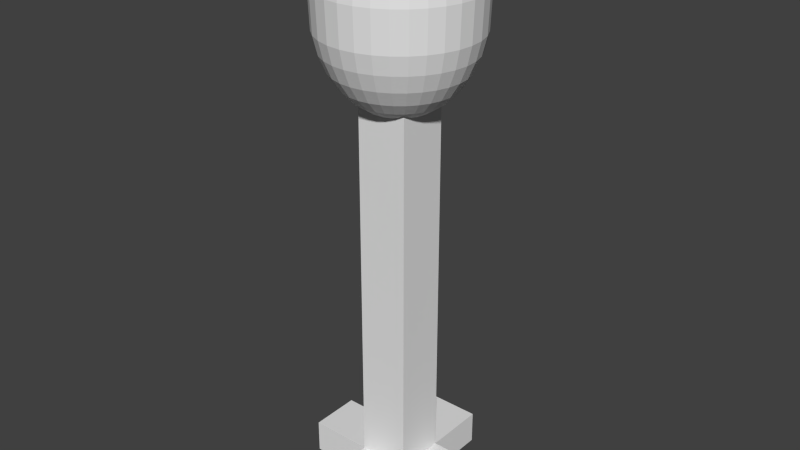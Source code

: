 # Source: Lamp1.2.blend  (saved by Blender 2.75.0; exported with 4.5.12 LTS)
import bpy
from mathutils import Matrix  # noqa: F401  (used for matrix-valued properties, if any)

bpy.ops.wm.read_factory_settings(use_empty=True)
scene = bpy.context.scene
scene.name = 'Scene'

# ---- collections
col_collection_1 = bpy.data.collections.new('Collection 1'); scene.collection.children.link(col_collection_1)

# ---- world
world_world = bpy.data.worlds.new('World'); scene.world = world_world
world_world.color = (0.05088, 0.05088, 0.05088)
world_world.use_sun_shadow = False
world_world.sun_shadow_jitter_overblur = 0.0
world_world.cycles.sampling_method = 'MANUAL'
world_world.cycles.sample_map_resolution = 256

# ---- meshes
me_sphere = bpy.data.meshes.new('Sphere')
me_sphere.from_pydata([(-0.1561, 2.078e-08, 5.946), (-0.3061, 2.078e-08, 5.909), (-0.4445, 2.078e-08, 5.849), (-0.5657, 2.078e-08, 5.768), (-0.6652, 2.078e-08, 5.669), (-0.7391, 2.078e-08, 5.556), (-0.7846, 2.078e-08, 5.434), (-0.8, 2.078e-08, 5.307), (-0.7846, 2.078e-08, 4.912), (-0.7391, 2.078e-08, 4.724), (-0.6652, 2.078e-08, 4.551), (-0.5657, 2.078e-08, 4.4), (-0.4445, 2.078e-08, 4.276), (-0.3061, 2.078e-08, 4.183), (-0.1561, 2.078e-08, 4.126), (-0.1531, 0.03045, 5.946), (-0.3003, 0.05973, 5.909), (-0.4359, 0.08671, 5.849), (-0.5548, 0.1104, 5.768), (-0.6524, 0.1298, 5.669), (-0.7249, 0.1442, 5.556), (-0.7696, 0.1531, 5.434), (-0.7846, 0.1561, 5.307), (-0.7696, 0.1531, 4.912), (-0.7249, 0.1442, 4.724), (-0.6524, 0.1298, 4.551), (-0.5548, 0.1104, 4.4), (-0.4359, 0.08671, 4.276), (-0.3003, 0.05973, 4.183), (-0.1531, 0.03045, 4.126), (-0.1442, 0.05973, 5.946), (-0.2828, 0.1172, 5.909), (-0.4106, 0.1701, 5.849), (-0.5226, 0.2165, 5.768), (-0.6145, 0.2546, 5.669), (-0.6828, 0.2828, 5.556), (-0.7249, 0.3003, 5.434), (-0.7391, 0.3061, 5.307), (-0.7249, 0.3003, 4.912), (-0.6828, 0.2828, 4.724), (-0.6145, 0.2546, 4.551), (-0.5226, 0.2165, 4.4), (-0.4106, 0.1701, 4.276), (-0.2828, 0.1172, 4.183), (-0.1442, 0.05973, 4.126), (-0.1298, 0.08671, 5.946), (-0.2546, 0.1701, 5.909), (-0.3696, 0.2469, 5.849), (-0.4704, 0.3143, 5.768), (-0.5531, 0.3696, 5.669), (-0.6145, 0.4106, 5.556), (-0.6524, 0.4359, 5.434), (-0.6652, 0.4445, 5.307), (-0.6524, 0.4359, 4.912), (-0.6145, 0.4106, 4.724), (-0.5531, 0.3696, 4.551), (-0.4704, 0.3143, 4.4), (-0.3696, 0.2469, 4.276), (-0.2546, 0.1701, 4.183), (-0.1298, 0.08671, 4.126), (-0.1104, 0.1104, 5.946), (-0.2165, 0.2165, 5.909), (-0.3143, 0.3143, 5.849), (-0.4, 0.4, 5.768), (-0.4704, 0.4704, 5.669), (-0.5226, 0.5226, 5.556), (-0.5548, 0.5548, 5.434), (-0.5657, 0.5657, 5.307), (-0.5548, 0.5548, 4.912), (-0.5226, 0.5226, 4.724), (-0.4704, 0.4704, 4.551), (-0.4, 0.4, 4.4), (-0.3143, 0.3143, 4.276), (-0.2165, 0.2165, 4.183), (-0.1104, 0.1104, 4.126), (-0.08671, 0.1298, 5.946), (-0.1701, 0.2546, 5.909), (-0.2469, 0.3696, 5.849), (-0.3143, 0.4704, 5.768), (-0.3696, 0.5531, 5.669), (-0.4106, 0.6145, 5.556), (-0.4359, 0.6524, 5.434), (-0.4445, 0.6652, 5.307), (-0.4359, 0.6524, 4.912), (-0.4106, 0.6145, 4.724), (-0.3696, 0.5531, 4.551), (-0.3143, 0.4704, 4.4), (-0.2469, 0.3696, 4.276), (-0.1701, 0.2546, 4.183), (-0.08671, 0.1298, 4.126), (-0.05973, 0.1442, 5.946), (-0.1172, 0.2828, 5.909), (-0.1701, 0.4106, 5.849), (-0.2165, 0.5226, 5.768), (-0.2546, 0.6145, 5.669), (-0.2828, 0.6828, 5.556), (-0.3003, 0.7249, 5.434), (-0.3061, 0.7391, 5.307), (-0.3003, 0.7249, 4.912), (-0.2828, 0.6828, 4.724), (-0.2546, 0.6145, 4.551), (-0.2165, 0.5226, 4.4), (-0.1701, 0.4106, 4.276), (-0.1172, 0.2828, 4.183), (-0.05973, 0.1442, 4.126), (-0.03045, 0.1531, 5.946), (-0.05973, 0.3003, 5.909), (-0.08671, 0.4359, 5.849), (-0.1104, 0.5548, 5.768), (-0.1298, 0.6524, 5.669), (-0.1442, 0.7249, 5.556), (-0.1531, 0.7696, 5.434), (-0.1561, 0.7846, 5.307), (-0.1531, 0.7696, 4.912), (-0.1442, 0.7249, 4.724), (-0.1298, 0.6524, 4.551), (-0.1104, 0.5548, 4.4), (-0.08671, 0.4359, 4.276), (-0.05973, 0.3003, 4.183), (-0.03045, 0.1531, 4.126), (3.045e-07, 0.1561, 5.946), (2.986e-07, 0.3061, 5.909), (2.926e-07, 0.4445, 5.849), (2.986e-07, 0.5657, 5.768), (3.105e-07, 0.6652, 5.669), (2.628e-07, 0.7391, 5.556), (3.582e-07, 0.7846, 5.434), (3.462e-07, 0.8, 5.307), (3.582e-07, 0.7846, 4.912), (2.27e-07, 0.7391, 4.724), (3.105e-07, 0.6652, 4.551), (2.986e-07, 0.5657, 4.4), (3.164e-07, 0.4445, 4.276), (2.866e-07, 0.3061, 4.183), (2.896e-07, 0.1561, 4.126), (0.03045, 0.1531, 5.946), (0.05973, 0.3003, 5.909), (0.08671, 0.4359, 5.849), (0.1104, 0.5548, 5.768), (0.1298, 0.6524, 5.669), (0.1442, 0.7249, 5.556), (0.1531, 0.7696, 5.434), (0.1561, 0.7846, 5.307), (0.1531, 0.7696, 4.912), (0.1442, 0.7249, 4.724), (0.1298, 0.6524, 4.551), (0.1104, 0.5548, 4.4), (0.08671, 0.4359, 4.276), (0.05973, 0.3003, 4.183), (0.03045, 0.1531, 4.126), (0.05973, 0.1442, 5.946), (0.1172, 0.2828, 5.909), (0.1701, 0.4106, 5.849), (0.2165, 0.5226, 5.768), (0.2546, 0.6145, 5.669), (0.2828, 0.6828, 5.556), (0.3003, 0.7249, 5.434), (0.3061, 0.7391, 5.307), (0.3003, 0.7249, 4.912), (0.2828, 0.6828, 4.724), (0.2546, 0.6145, 4.551), (0.2165, 0.5226, 4.4), (0.1701, 0.4106, 4.276), (0.1172, 0.2828, 4.183), (0.05973, 0.1442, 4.126), (0.08671, 0.1298, 5.946), (0.1701, 0.2546, 5.909), (0.2469, 0.3696, 5.849), (0.3143, 0.4704, 5.768), (0.3696, 0.5531, 5.669), (0.4106, 0.6145, 5.556), (0.4359, 0.6524, 5.434), (0.4445, 0.6652, 5.307), (0.4359, 0.6524, 4.912), (0.4106, 0.6145, 4.724), (0.3696, 0.5531, 4.551), (0.3143, 0.4704, 4.4), (0.2469, 0.3696, 4.276), (0.1701, 0.2546, 4.183), (0.08671, 0.1298, 4.126), (0.1104, 0.1104, 5.946), (0.2165, 0.2165, 5.909), (0.3143, 0.3143, 5.849), (0.4, 0.4, 5.768), (0.4704, 0.4704, 5.669), (0.5226, 0.5226, 5.556), (0.5548, 0.5548, 5.434), (0.5657, 0.5657, 5.307), (0.5548, 0.5548, 4.912), (0.5226, 0.5226, 4.724), (0.4704, 0.4704, 4.551), (0.4, 0.4, 4.4), (0.3143, 0.3143, 4.276), (0.2165, 0.2165, 4.183), (0.1104, 0.1104, 4.126), (0.1298, 0.08671, 5.946), (0.2546, 0.1701, 5.909), (0.3696, 0.2469, 5.849), (0.4704, 0.3143, 5.768), (0.5531, 0.3696, 5.669), (0.6145, 0.4106, 5.556), (0.6524, 0.4359, 5.434), (0.6652, 0.4445, 5.307), (0.6524, 0.4359, 4.912), (0.6145, 0.4106, 4.724), (0.5531, 0.3696, 4.551), (0.4704, 0.3143, 4.4), (0.3696, 0.2469, 4.276), (0.2546, 0.1701, 4.183), (0.1298, 0.08671, 4.126), (0.1442, 0.05973, 5.946), (0.2828, 0.1172, 5.909), (0.4106, 0.1701, 5.849), (0.5226, 0.2165, 5.768), (0.6145, 0.2546, 5.669), (0.6828, 0.2828, 5.556), (0.7249, 0.3003, 5.434), (0.7391, 0.3061, 5.307), (0.7249, 0.3003, 4.912), (0.6828, 0.2828, 4.724), (0.6145, 0.2546, 4.551), (0.5226, 0.2165, 4.4), (0.4106, 0.1701, 4.276), (0.2828, 0.1172, 4.183), (0.1442, 0.05973, 4.126), (0.1531, 0.03045, 5.946), (0.3003, 0.05973, 5.909), (0.4359, 0.08671, 5.849), (0.5548, 0.1104, 5.768), (0.6524, 0.1298, 5.669), (0.7249, 0.1442, 5.556), (0.7696, 0.1531, 5.434), (0.7846, 0.1561, 5.307), (0.7696, 0.1531, 4.912), (0.7249, 0.1442, 4.724), (0.6524, 0.1298, 4.551), (0.5548, 0.1104, 4.4), (0.4359, 0.08671, 4.276), (0.3003, 0.05973, 4.183), (0.1531, 0.03045, 4.126), (0.1561, 1.501e-08, 5.946), (0.3061, 5.375e-08, 5.909), (0.4445, 4.183e-08, 5.849), (0.5657, 1.105e-10, 5.768), (0.6652, -4.757e-08, 5.669), (0.7391, 7.164e-08, 5.556), (0.7846, -4.757e-08, 5.434), (0.8, -5.949e-08, 5.307), (0.7846, -4.757e-08, 4.912), (0.7391, 7.164e-08, 4.724), (0.6652, -4.757e-08, 4.551), (0.5657, 1.105e-10, 4.4), (0.4445, 1.203e-08, 4.276), (0.3061, 2.395e-08, 4.183), (0.1561, 2.395e-08, 4.126), (0.1531, -0.03045, 5.946), (0.3003, -0.05973, 5.909), (0.4359, -0.08671, 5.849), (0.5548, -0.1104, 5.768), (0.6524, -0.1298, 5.669), (0.7249, -0.1442, 5.556), (0.7696, -0.1531, 5.434), (0.7846, -0.1561, 5.307), (0.7696, -0.1531, 4.912), (0.7249, -0.1442, 4.724), (0.6524, -0.1298, 4.551), (0.5548, -0.1104, 4.4), (0.4359, -0.08671, 4.276), (0.3003, -0.05973, 4.183), (0.1531, -0.03045, 4.126), (0.1442, -0.05973, 5.946), (0.2828, -0.1172, 5.909), (0.4106, -0.1701, 5.849), (0.5226, -0.2165, 5.768), (0.6145, -0.2546, 5.669), (0.6828, -0.2828, 5.556), (0.7249, -0.3003, 5.434), (0.7391, -0.3061, 5.307), (0.7249, -0.3003, 4.912), (0.6828, -0.2828, 4.724), (0.6145, -0.2546, 4.551), (0.5226, -0.2165, 4.4), (0.4106, -0.1701, 4.276), (0.2828, -0.1172, 4.183), (0.1442, -0.05973, 4.126), (0.1298, -0.08671, 5.946), (0.2546, -0.1701, 5.909), (0.3696, -0.2469, 5.849), (0.4704, -0.3143, 5.768), (0.5531, -0.3696, 5.669), (0.6145, -0.4106, 5.556), (0.6524, -0.4359, 5.434), (0.6652, -0.4445, 5.307), (0.6524, -0.4359, 4.912), (0.6145, -0.4106, 4.724), (0.5531, -0.3696, 4.551), (0.4704, -0.3143, 4.4), (0.3696, -0.2469, 4.276), (0.2546, -0.1701, 4.183), (0.1298, -0.08671, 4.126), (0.1104, -0.1104, 5.946), (0.2165, -0.2165, 5.909), (0.3143, -0.3143, 5.849), (0.4, -0.4, 5.768), (0.4704, -0.4704, 5.669), (0.5226, -0.5226, 5.556), (0.5548, -0.5548, 5.434), (0.5657, -0.5657, 5.307), (0.5548, -0.5548, 4.912), (0.5226, -0.5226, 4.724), (0.4704, -0.4704, 4.551), (0.4, -0.4, 4.4), (0.3143, -0.3143, 4.276), (0.2165, -0.2165, 4.183), (0.1104, -0.1104, 4.126), (0.08671, -0.1298, 5.946), (0.1701, -0.2546, 5.909), (0.2469, -0.3696, 5.849), (0.3143, -0.4704, 5.768), (0.3696, -0.5531, 5.669), (0.4106, -0.6145, 5.556), (0.4359, -0.6524, 5.434), (0.4445, -0.6652, 5.307), (0.4359, -0.6524, 4.912), (0.4106, -0.6145, 4.724), (0.3696, -0.5531, 4.551), (0.3143, -0.4704, 4.4), (0.2469, -0.3696, 4.276), (0.1701, -0.2546, 4.183), (0.08671, -0.1298, 4.126), (3.039e-07, 2.078e-08, 4.107), (0.05973, -0.1442, 5.946), (0.1172, -0.2828, 5.909), (0.1701, -0.4106, 5.849), (0.2165, -0.5226, 5.768), (0.2546, -0.6145, 5.669), (0.2828, -0.6828, 5.556), (0.3003, -0.7249, 5.434), (0.3061, -0.7391, 5.307), (0.3003, -0.7249, 4.912), (0.2828, -0.6828, 4.724), (0.2546, -0.6145, 4.551), (0.2165, -0.5226, 4.4), (0.1701, -0.4106, 4.276), (0.1172, -0.2828, 4.183), (0.05973, -0.1442, 4.126), (0.03045, -0.1531, 5.946), (0.05973, -0.3003, 5.909), (0.08671, -0.4359, 5.849), (0.1104, -0.5548, 5.768), (0.1298, -0.6524, 5.669), (0.1442, -0.7249, 5.556), (0.1531, -0.7696, 5.434), (0.1561, -0.7846, 5.307), (0.1531, -0.7696, 4.912), (0.1442, -0.7249, 4.724), (0.1298, -0.6524, 4.551), (0.1104, -0.5548, 4.4), (0.08671, -0.4359, 4.276), (0.05973, -0.3003, 4.183), (0.03045, -0.1531, 4.126), (2.926e-07, -0.1561, 5.946), (2.688e-07, -0.3061, 5.909), (2.688e-07, -0.4445, 5.849), (1.913e-07, -0.5657, 5.768), (1.555e-07, -0.6652, 5.669), (2.986e-07, -0.7391, 5.556), (1.197e-07, -0.7846, 5.434), (1.555e-07, -0.8, 5.307), (1.197e-07, -0.7846, 4.912), (2.986e-07, -0.7391, 4.724), (1.555e-07, -0.6652, 4.551), (1.913e-07, -0.5657, 4.4), (2.509e-07, -0.4445, 4.276), (2.449e-07, -0.3061, 4.183), (2.956e-07, -0.1561, 4.126), (-0.03045, -0.1531, 5.946), (-0.05973, -0.3003, 5.909), (-0.08671, -0.4359, 5.849), (-0.1104, -0.5548, 5.768), (-0.1298, -0.6524, 5.669), (-0.1442, -0.7249, 5.556), (-0.1531, -0.7696, 5.434), (-0.1561, -0.7846, 5.307), (-0.1531, -0.7696, 4.912), (-0.1442, -0.7249, 4.724), (-0.1298, -0.6524, 4.551), (-0.1104, -0.5548, 4.4), (-0.08671, -0.4359, 4.276), (-0.05973, -0.3003, 4.183), (-0.03045, -0.1531, 4.126), (-0.05973, -0.1442, 5.946), (-0.1172, -0.2828, 5.909), (-0.1701, -0.4106, 5.849), (-0.2165, -0.5226, 5.768), (-0.2546, -0.6145, 5.669), (-0.2828, -0.6828, 5.556), (-0.3003, -0.7249, 5.434), (-0.3061, -0.7391, 5.307), (-0.3003, -0.7249, 4.912), (-0.2828, -0.6828, 4.724), (-0.2546, -0.6145, 4.551), (-0.2165, -0.5226, 4.4), (-0.1701, -0.4106, 4.276), (-0.1172, -0.2828, 4.183), (-0.05973, -0.1442, 4.126), (-0.08671, -0.1298, 5.946), (-0.1701, -0.2546, 5.909), (-0.2469, -0.3696, 5.849), (-0.3143, -0.4704, 5.768), (-0.3696, -0.5531, 5.669), (-0.4106, -0.6145, 5.556), (-0.4359, -0.6524, 5.434), (-0.4445, -0.6652, 5.307), (-0.4359, -0.6524, 4.912), (-0.4106, -0.6145, 4.724), (-0.3696, -0.5531, 4.551), (-0.3143, -0.4704, 4.4), (-0.2469, -0.3696, 4.276), (-0.1701, -0.2546, 4.183), (-0.08671, -0.1298, 4.126), (-0.1104, -0.1104, 5.946), (-0.2165, -0.2165, 5.909), (-0.3143, -0.3143, 5.849), (-0.4, -0.4, 5.768), (-0.4703, -0.4703, 5.669), (-0.5226, -0.5226, 5.556), (-0.5548, -0.5548, 5.434), (-0.5657, -0.5657, 5.307), (-0.5548, -0.5548, 4.912), (-0.5226, -0.5226, 4.724), (-0.4703, -0.4703, 4.551), (-0.4, -0.4, 4.4), (-0.3143, -0.3143, 4.276), (-0.2165, -0.2165, 4.183), (-0.1104, -0.1104, 4.126), (-0.1298, -0.08671, 5.946), (-0.2546, -0.1701, 5.909), (-0.3696, -0.2469, 5.849), (-0.4703, -0.3143, 5.768), (-0.5531, -0.3696, 5.669), (-0.6145, -0.4106, 5.556), (-0.6524, -0.4359, 5.434), (-0.6652, -0.4445, 5.307), (-0.6524, -0.4359, 4.912), (-0.6145, -0.4106, 4.724), (-0.5531, -0.3696, 4.551), (-0.4703, -0.3143, 4.4), (-0.3696, -0.2469, 4.276), (-0.2546, -0.1701, 4.183), (-0.1298, -0.08671, 4.126), (6.306e-08, -7.897e-08, 5.958), (-0.1442, -0.05973, 5.946), (-0.2828, -0.1172, 5.909), (-0.4106, -0.1701, 5.849), (-0.5226, -0.2165, 5.768), (-0.6145, -0.2546, 5.669), (-0.6828, -0.2828, 5.556), (-0.7249, -0.3003, 5.434), (-0.7391, -0.3061, 5.307), (-0.7249, -0.3003, 4.912), (-0.6828, -0.2828, 4.724), (-0.6145, -0.2546, 4.551), (-0.5226, -0.2165, 4.4), (-0.4106, -0.1701, 4.276), (-0.2828, -0.1172, 4.183), (-0.1442, -0.05973, 4.126), (-0.1531, -0.03045, 5.946), (-0.3003, -0.05973, 5.909), (-0.4359, -0.08671, 5.849), (-0.5548, -0.1104, 5.768), (-0.6524, -0.1298, 5.669), (-0.7249, -0.1442, 5.556), (-0.7696, -0.1531, 5.434), (-0.7846, -0.1561, 5.307), (-0.7696, -0.1531, 4.912), (-0.7249, -0.1442, 4.724), (-0.6524, -0.1298, 4.551), (-0.5548, -0.1104, 4.4), (-0.4359, -0.08671, 4.276), (-0.3003, -0.05973, 4.183), (-0.1531, -0.03045, 4.126), (-0.2667, -0.2667, -2.384e-07), (-0.2667, -0.2667, 4.267), (-0.2667, 0.2667, -2.384e-07), (-0.2667, 0.2667, 4.267), (0.2667, -0.2667, -2.384e-07), (0.2667, -0.2667, 4.267), (0.2667, 0.2667, -2.384e-07), (0.2667, 0.2667, 4.267), (-0.2667, -0.2667, 0.3556), (-0.2667, 0.2667, 0.3556), (0.2667, 0.2667, 0.3556), (0.2667, -0.2667, 0.3556), (0.2667, -0.9333, 0.3556), (0.2667, -0.9333, -2.384e-07), (-0.2667, -0.9333, -2.384e-07), (-0.2667, -0.9333, 0.3556), (-0.2667, 0.9333, 0.3556), (-0.2667, 0.9333, -2.384e-07), (0.2667, 0.9333, 0.3556), (0.2667, 0.9333, -2.384e-07), (-0.9333, 0.2667, 0.3556), (-0.9333, 0.2667, -2.384e-07), (-0.9333, -0.2667, -2.384e-07), (-0.9333, -0.2667, 0.3556), (0.9333, 0.2667, 0.3556), (0.9333, 0.2667, -2.384e-07), (0.9333, -0.2667, 0.3556), (0.9333, -0.2667, -2.384e-07)], [], [(8, 7, 22, 23), (1, 0, 15, 16), (9, 8, 23, 24), (2, 1, 16, 17), (10, 9, 24, 25), (3, 2, 17, 18), (11, 10, 25, 26), (4, 3, 18, 19), (12, 11, 26, 27), (5, 4, 19, 20), (13, 12, 27, 28), (6, 5, 20, 21), (14, 13, 28, 29), (7, 6, 21, 22), (29, 28, 43, 44), (22, 21, 36, 37), (23, 22, 37, 38), (16, 15, 30, 31), (24, 23, 38, 39), (17, 16, 31, 32), (25, 24, 39, 40), (18, 17, 32, 33), (26, 25, 40, 41), (19, 18, 33, 34), (27, 26, 41, 42), (20, 19, 34, 35), (28, 27, 42, 43), (21, 20, 35, 36), (33, 32, 47, 48), (41, 40, 55, 56), (34, 33, 48, 49), (42, 41, 56, 57), (35, 34, 49, 50), (43, 42, 57, 58), (36, 35, 50, 51), (44, 43, 58, 59), (37, 36, 51, 52), (38, 37, 52, 53), (31, 30, 45, 46), (39, 38, 53, 54), (32, 31, 46, 47), (40, 39, 54, 55), (52, 51, 66, 67), (53, 52, 67, 68), (46, 45, 60, 61), (54, 53, 68, 69), (47, 46, 61, 62), (55, 54, 69, 70), (48, 47, 62, 63), (56, 55, 70, 71), (49, 48, 63, 64), (57, 56, 71, 72), (50, 49, 64, 65), (58, 57, 72, 73), (51, 50, 65, 66), (59, 58, 73, 74), (71, 70, 85, 86), (64, 63, 78, 79), (72, 71, 86, 87), (65, 64, 79, 80), (73, 72, 87, 88), (66, 65, 80, 81), (74, 73, 88, 89), (67, 66, 81, 82), (68, 67, 82, 83), (61, 60, 75, 76), (69, 68, 83, 84), (62, 61, 76, 77), (70, 69, 84, 85), (63, 62, 77, 78), (83, 82, 97, 98), (76, 75, 90, 91), (84, 83, 98, 99), (77, 76, 91, 92), (85, 84, 99, 100), (78, 77, 92, 93), (86, 85, 100, 101), (79, 78, 93, 94), (87, 86, 101, 102), (80, 79, 94, 95), (88, 87, 102, 103), (81, 80, 95, 96), (89, 88, 103, 104), (82, 81, 96, 97), (94, 93, 108, 109), (102, 101, 116, 117), (95, 94, 109, 110), (103, 102, 117, 118), (96, 95, 110, 111), (104, 103, 118, 119), (97, 96, 111, 112), (98, 97, 112, 113), (91, 90, 105, 106), (99, 98, 113, 114), (92, 91, 106, 107), (100, 99, 114, 115), (93, 92, 107, 108), (101, 100, 115, 116), (113, 112, 127, 128), (106, 105, 120, 121), (114, 113, 128, 129), (107, 106, 121, 122), (115, 114, 129, 130), (108, 107, 122, 123), (116, 115, 130, 131), (109, 108, 123, 124), (117, 116, 131, 132), (110, 109, 124, 125), (118, 117, 132, 133), (111, 110, 125, 126), (119, 118, 133, 134), (112, 111, 126, 127), (132, 131, 146, 147), (125, 124, 139, 140), (133, 132, 147, 148), (126, 125, 140, 141), (134, 133, 148, 149), (127, 126, 141, 142), (128, 127, 142, 143), (121, 120, 135, 136), (129, 128, 143, 144), (122, 121, 136, 137), (130, 129, 144, 145), (123, 122, 137, 138), (131, 130, 145, 146), (124, 123, 138, 139), (144, 143, 158, 159), (137, 136, 151, 152), (145, 144, 159, 160), (138, 137, 152, 153), (146, 145, 160, 161), (139, 138, 153, 154), (147, 146, 161, 162), (140, 139, 154, 155), (148, 147, 162, 163), (141, 140, 155, 156), (149, 148, 163, 164), (142, 141, 156, 157), (143, 142, 157, 158), (136, 135, 150, 151), (163, 162, 177, 178), (156, 155, 170, 171), (164, 163, 178, 179), (157, 156, 171, 172), (158, 157, 172, 173), (151, 150, 165, 166), (159, 158, 173, 174), (152, 151, 166, 167), (160, 159, 174, 175), (153, 152, 167, 168), (161, 160, 175, 176), (154, 153, 168, 169), (162, 161, 176, 177), (155, 154, 169, 170), (167, 166, 181, 182), (175, 174, 189, 190), (168, 167, 182, 183), (176, 175, 190, 191), (169, 168, 183, 184), (177, 176, 191, 192), (170, 169, 184, 185), (178, 177, 192, 193), (171, 170, 185, 186), (179, 178, 193, 194), (172, 171, 186, 187), (173, 172, 187, 188), (166, 165, 180, 181), (174, 173, 188, 189), (186, 185, 200, 201), (194, 193, 208, 209), (187, 186, 201, 202), (188, 187, 202, 203), (181, 180, 195, 196), (189, 188, 203, 204), (182, 181, 196, 197), (190, 189, 204, 205), (183, 182, 197, 198), (191, 190, 205, 206), (184, 183, 198, 199), (192, 191, 206, 207), (185, 184, 199, 200), (193, 192, 207, 208), (205, 204, 219, 220), (198, 197, 212, 213), (206, 205, 220, 221), (199, 198, 213, 214), (207, 206, 221, 222), (200, 199, 214, 215), (208, 207, 222, 223), (201, 200, 215, 216), (209, 208, 223, 224), (202, 201, 216, 217), (203, 202, 217, 218), (196, 195, 210, 211), (204, 203, 218, 219), (197, 196, 211, 212), (224, 223, 238, 239), (217, 216, 231, 232), (218, 217, 232, 233), (211, 210, 225, 226), (219, 218, 233, 234), (212, 211, 226, 227), (220, 219, 234, 235), (213, 212, 227, 228), (221, 220, 235, 236), (214, 213, 228, 229), (222, 221, 236, 237), (215, 214, 229, 230), (223, 222, 237, 238), (216, 215, 230, 231), (228, 227, 242, 243), (236, 235, 250, 251), (229, 228, 243, 244), (237, 236, 251, 252), (230, 229, 244, 245), (238, 237, 252, 253), (231, 230, 245, 246), (239, 238, 253, 254), (232, 231, 246, 247), (233, 232, 247, 248), (226, 225, 240, 241), (234, 233, 248, 249), (227, 226, 241, 242), (235, 234, 249, 250), (247, 246, 261, 262), (248, 247, 262, 263), (241, 240, 255, 256), (249, 248, 263, 264), (242, 241, 256, 257), (250, 249, 264, 265), (243, 242, 257, 258), (251, 250, 265, 266), (244, 243, 258, 259), (252, 251, 266, 267), (245, 244, 259, 260), (253, 252, 267, 268), (246, 245, 260, 261), (254, 253, 268, 269), (266, 265, 280, 281), (259, 258, 273, 274), (267, 266, 281, 282), (260, 259, 274, 275), (268, 267, 282, 283), (261, 260, 275, 276), (269, 268, 283, 284), (262, 261, 276, 277), (263, 262, 277, 278), (256, 255, 270, 271), (264, 263, 278, 279), (257, 256, 271, 272), (265, 264, 279, 280), (258, 257, 272, 273), (278, 277, 292, 293), (271, 270, 285, 286), (279, 278, 293, 294), (272, 271, 286, 287), (280, 279, 294, 295), (273, 272, 287, 288), (281, 280, 295, 296), (274, 273, 288, 289), (282, 281, 296, 297), (275, 274, 289, 290), (283, 282, 297, 298), (276, 275, 290, 291), (284, 283, 298, 299), (277, 276, 291, 292), (297, 296, 311, 312), (290, 289, 304, 305), (298, 297, 312, 313), (291, 290, 305, 306), (299, 298, 313, 314), (292, 291, 306, 307), (293, 292, 307, 308), (286, 285, 300, 301), (294, 293, 308, 309), (287, 286, 301, 302), (295, 294, 309, 310), (288, 287, 302, 303), (296, 295, 310, 311), (289, 288, 303, 304), (301, 300, 315, 316), (309, 308, 323, 324), (302, 301, 316, 317), (310, 309, 324, 325), (303, 302, 317, 318), (311, 310, 325, 326), (304, 303, 318, 319), (312, 311, 326, 327), (305, 304, 319, 320), (313, 312, 327, 328), (306, 305, 320, 321), (314, 313, 328, 329), (307, 306, 321, 322), (308, 307, 322, 323), (320, 319, 335, 336), (328, 327, 343, 344), (321, 320, 336, 337), (329, 328, 344, 345), (322, 321, 337, 338), (323, 322, 338, 339), (316, 315, 331, 332), (324, 323, 339, 340), (317, 316, 332, 333), (325, 324, 340, 341), (318, 317, 333, 334), (326, 325, 341, 342), (319, 318, 334, 335), (327, 326, 342, 343), (340, 339, 354, 355), (333, 332, 347, 348), (341, 340, 355, 356), (334, 333, 348, 349), (342, 341, 356, 357), (335, 334, 349, 350), (343, 342, 357, 358), (336, 335, 350, 351), (344, 343, 358, 359), (337, 336, 351, 352), (345, 344, 359, 360), (338, 337, 352, 353), (339, 338, 353, 354), (332, 331, 346, 347), (359, 358, 373, 374), (352, 351, 366, 367), (360, 359, 374, 375), (353, 352, 367, 368), (354, 353, 368, 369), (347, 346, 361, 362), (355, 354, 369, 370), (348, 347, 362, 363), (356, 355, 370, 371), (349, 348, 363, 364), (357, 356, 371, 372), (350, 349, 364, 365), (358, 357, 372, 373), (351, 350, 365, 366), (363, 362, 377, 378), (371, 370, 385, 386), (364, 363, 378, 379), (372, 371, 386, 387), (365, 364, 379, 380), (373, 372, 387, 388), (366, 365, 380, 381), (374, 373, 388, 389), (367, 366, 381, 382), (375, 374, 389, 390), (368, 367, 382, 383), (369, 368, 383, 384), (362, 361, 376, 377), (370, 369, 384, 385), (382, 381, 396, 397), (390, 389, 404, 405), (383, 382, 397, 398), (384, 383, 398, 399), (377, 376, 391, 392), (385, 384, 399, 400), (378, 377, 392, 393), (386, 385, 400, 401), (379, 378, 393, 394), (387, 386, 401, 402), (380, 379, 394, 395), (388, 387, 402, 403), (381, 380, 395, 396), (389, 388, 403, 404), (401, 400, 415, 416), (394, 393, 408, 409), (402, 401, 416, 417), (395, 394, 409, 410), (403, 402, 417, 418), (396, 395, 410, 411), (404, 403, 418, 419), (397, 396, 411, 412), (405, 404, 419, 420), (398, 397, 412, 413), (399, 398, 413, 414), (392, 391, 406, 407), (400, 399, 414, 415), (393, 392, 407, 408), (420, 419, 434, 435), (413, 412, 427, 428), (414, 413, 428, 429), (407, 406, 421, 422), (415, 414, 429, 430), (408, 407, 422, 423), (416, 415, 430, 431), (409, 408, 423, 424), (417, 416, 431, 432), (410, 409, 424, 425), (418, 417, 432, 433), (411, 410, 425, 426), (419, 418, 433, 434), (412, 411, 426, 427), (432, 431, 446, 447), (425, 424, 439, 440), (433, 432, 447, 448), (426, 425, 440, 441), (434, 433, 448, 449), (427, 426, 441, 442), (435, 434, 449, 450), (428, 427, 442, 443), (429, 428, 443, 444), (422, 421, 436, 437), (430, 429, 444, 445), (423, 422, 437, 438), (431, 430, 445, 446), (424, 423, 438, 439), (444, 443, 459, 460), (437, 436, 452, 453), (445, 444, 460, 461), (438, 437, 453, 454), (446, 445, 461, 462), (439, 438, 454, 455), (447, 446, 462, 463), (440, 439, 455, 456), (448, 447, 463, 464), (441, 440, 456, 457), (449, 448, 464, 465), (442, 441, 457, 458), (450, 449, 465, 466), (443, 442, 458, 459), (456, 455, 470, 471), (464, 463, 478, 479), (457, 456, 471, 472), (465, 464, 479, 480), (458, 457, 472, 473), (466, 465, 480, 481), (459, 458, 473, 474), (460, 459, 474, 475), (453, 452, 467, 468), (461, 460, 475, 476), (454, 453, 468, 469), (462, 461, 476, 477), (455, 454, 469, 470), (463, 462, 477, 478), (0, 451, 15), (330, 14, 29), (15, 451, 30), (330, 29, 44), (30, 451, 45), (330, 44, 59), (45, 451, 60), (330, 59, 74), (60, 451, 75), (330, 74, 89), (75, 451, 90), (330, 89, 104), (90, 451, 105), (330, 104, 119), (105, 451, 120), (330, 119, 134), (120, 451, 135), (330, 134, 149), (135, 451, 150), (330, 149, 164), (150, 451, 165), (330, 164, 179), (165, 451, 180), (330, 179, 194), (180, 451, 195), (330, 194, 209), (195, 451, 210), (330, 209, 224), (210, 451, 225), (330, 224, 239), (225, 451, 240), (330, 239, 254), (240, 451, 255), (330, 254, 269), (255, 451, 270), (330, 269, 284), (330, 284, 299), (270, 451, 285), (285, 451, 300), (330, 299, 314), (300, 451, 315), (330, 314, 329), (315, 451, 331), (330, 329, 345), (331, 451, 346), (330, 345, 360), (346, 451, 361), (330, 360, 375), (361, 451, 376), (330, 375, 390), (376, 451, 391), (330, 390, 405), (391, 451, 406), (330, 405, 420), (406, 451, 421), (330, 420, 435), (421, 451, 436), (330, 435, 450), (436, 451, 452), (330, 450, 466), (452, 451, 467), (330, 466, 481), (475, 474, 7, 8), (468, 467, 0, 1), (476, 475, 8, 9), (469, 468, 1, 2), (477, 476, 9, 10), (470, 469, 2, 3), (478, 477, 10, 11), (471, 470, 3, 4), (479, 478, 11, 12), (472, 471, 4, 5), (480, 479, 12, 13), (473, 472, 5, 6), (481, 480, 13, 14), (474, 473, 6, 7), (467, 451, 0), (330, 481, 14), (491, 484, 503, 502), (484, 491, 498, 499), (486, 488, 507, 509), (482, 486, 495, 496), (482, 484, 488, 486), (487, 489, 485, 483), (487, 483, 490, 493), (489, 487, 493, 492), (485, 489, 492, 491), (483, 485, 491, 490), (494, 497, 496, 495), (493, 490, 497, 494), (490, 482, 496, 497), (486, 493, 494, 495), (498, 500, 501, 499), (491, 492, 500, 498), (492, 488, 501, 500), (488, 484, 499, 501), (505, 502, 503, 504), (484, 482, 504, 503), (482, 490, 505, 504), (490, 491, 502, 505), (506, 508, 509, 507), (488, 492, 506, 507), (493, 486, 509, 508), (492, 493, 508, 506)])
_uv = me_sphere.uv_layers.new(name='UVMap')
_uv.uv.foreach_set('vector', [0.8663, 0.4085, 0.8663, 0.3334, 0.8971, 0.3336, 0.8965, 0.4086, 0.1129, 0.3918, 0.1215, 0.419, 0.116, 0.4212, 0.102, 0.3961, 0.8663, 0.4443, 0.8663, 0.4085, 0.8965, 0.4086, 0.8948, 0.4445, 0.105, 0.3667, 0.1129, 0.3918, 0.102, 0.3961, 0.08917, 0.373, 0.8663, 0.4777, 0.8663, 0.4443, 0.8948, 0.4445, 0.8919, 0.4777, 0.0981, 0.3447, 0.105, 0.3667, 0.08917, 0.373, 0.0779, 0.3527, 0.8663, 0.5071, 0.8663, 0.4777, 0.8919, 0.4777, 0.8881, 0.5072, 0.0924, 0.3266, 0.0981, 0.3447, 0.0779, 0.3527, 0.06866, 0.3361, 0.8663, 0.5316, 0.8663, 0.5071, 0.8881, 0.5072, 0.8834, 0.5316, 0.8663, 0.2867, 0.8663, 0.2659, 0.8919, 0.266, 0.8948, 0.2868, 0.4374, 0.8982, 0.4374, 0.9245, 0.4203, 0.9229, 0.4257, 0.8971, 0.8663, 0.3095, 0.8663, 0.2867, 0.8948, 0.2868, 0.8965, 0.3096, 0.4374, 0.8698, 0.4374, 0.8982, 0.4257, 0.8971, 0.4314, 0.8692, 0.8663, 0.3334, 0.8663, 0.3095, 0.8965, 0.3096, 0.8971, 0.3336, 0.4314, 0.8692, 0.4257, 0.8971, 0.4143, 0.8938, 0.4257, 0.8675, 0.8971, 0.3336, 0.8965, 0.3096, 0.9255, 0.3099, 0.9267, 0.3339, 0.8965, 0.4086, 0.8971, 0.3336, 0.9267, 0.3339, 0.9255, 0.4089, 0.102, 0.3961, 0.116, 0.4212, 0.1109, 0.4245, 0.09218, 0.4025, 0.8948, 0.4445, 0.8965, 0.4086, 0.9255, 0.4089, 0.9221, 0.4448, 0.08917, 0.373, 0.102, 0.3961, 0.09218, 0.4025, 0.07489, 0.3822, 0.8919, 0.4777, 0.8948, 0.4445, 0.9221, 0.4448, 0.9165, 0.478, 0.0779, 0.3527, 0.08917, 0.373, 0.07489, 0.3822, 0.05973, 0.3644, 0.8881, 0.5072, 0.8919, 0.4777, 0.9165, 0.478, 0.909, 0.5074, 0.06866, 0.3361, 0.0779, 0.3527, 0.05973, 0.3644, 0.0473, 0.3498, 0.8834, 0.5316, 0.8881, 0.5072, 0.909, 0.5074, 0.8999, 0.5318, 0.8948, 0.2868, 0.8919, 0.266, 0.9165, 0.2663, 0.9221, 0.2871, 0.4257, 0.8971, 0.4203, 0.9229, 0.4039, 0.9181, 0.4143, 0.8938, 0.8965, 0.3096, 0.8948, 0.2868, 0.9221, 0.2871, 0.9255, 0.3099, 0.05973, 0.3644, 0.07489, 0.3822, 0.06275, 0.3939, 0.04428, 0.3793, 0.909, 0.5074, 0.9165, 0.478, 0.9392, 0.4785, 0.9283, 0.5078, 0.0473, 0.3498, 0.05973, 0.3644, 0.04428, 0.3793, 0.02912, 0.3673, 0.4039, 0.9181, 0.3948, 0.9393, 0.3755, 0.9294, 0.3888, 0.9103, 0.9221, 0.2871, 0.9165, 0.2663, 0.9392, 0.2667, 0.9473, 0.2876, 0.4143, 0.8938, 0.4039, 0.9181, 0.3888, 0.9103, 0.4039, 0.8885, 0.9255, 0.3099, 0.9221, 0.2871, 0.9473, 0.2876, 0.9522, 0.3105, 0.4257, 0.8675, 0.4143, 0.8938, 0.4039, 0.8885, 0.4203, 0.8648, 0.9267, 0.3339, 0.9255, 0.3099, 0.9522, 0.3105, 0.9539, 0.3344, 0.9255, 0.4089, 0.9267, 0.3339, 0.9539, 0.3344, 0.9522, 0.4094, 0.09218, 0.4025, 0.1109, 0.4245, 0.1067, 0.4286, 0.08382, 0.4105, 0.9221, 0.4448, 0.9255, 0.4089, 0.9522, 0.4094, 0.9473, 0.4453, 0.07489, 0.3822, 0.09218, 0.4025, 0.08382, 0.4105, 0.06275, 0.3939, 0.9165, 0.478, 0.9221, 0.4448, 0.9473, 0.4453, 0.9392, 0.4785, 0.9539, 0.3344, 0.9522, 0.3105, 0.9757, 0.3112, 0.9778, 0.3352, 0.9522, 0.4094, 0.9539, 0.3344, 0.9778, 0.3352, 0.9757, 0.4102, 0.08382, 0.4105, 0.1067, 0.4286, 0.1033, 0.4334, 0.07725, 0.42, 0.9473, 0.4453, 0.9522, 0.4094, 0.9757, 0.4102, 0.9693, 0.446, 0.06275, 0.3939, 0.08382, 0.4105, 0.07725, 0.42, 0.05321, 0.4076, 0.9392, 0.4785, 0.9473, 0.4453, 0.9693, 0.446, 0.959, 0.4791, 0.04428, 0.3793, 0.06275, 0.3939, 0.05321, 0.4076, 0.03214, 0.3968, 0.9283, 0.5078, 0.9392, 0.4785, 0.959, 0.4791, 0.9452, 0.5083, 0.02912, 0.3673, 0.04428, 0.3793, 0.03214, 0.3968, 0.01485, 0.3879, 0.3888, 0.9103, 0.3755, 0.9294, 0.3586, 0.916, 0.3755, 0.8998, 0.9473, 0.2876, 0.9392, 0.2667, 0.959, 0.2674, 0.9693, 0.2883, 0.4039, 0.8885, 0.3888, 0.9103, 0.3755, 0.8998, 0.3948, 0.8812, 0.9522, 0.3105, 0.9473, 0.2876, 0.9693, 0.2883, 0.9757, 0.3112, 0.4203, 0.8648, 0.4039, 0.8885, 0.3948, 0.8812, 0.4157, 0.8611, 0.03265, 0.8153, 0.01879, 0.7861, 0.03865, 0.7854, 0.04955, 0.8148, 0.01485, 0.3879, 0.03214, 0.3968, 0.02378, 0.4162, 0.005013, 0.4107, 0.3755, 0.8998, 0.3586, 0.916, 0.3447, 0.8998, 0.3646, 0.887, 0.008486, 0.5953, 0.01879, 0.5743, 0.03865, 0.5737, 0.03056, 0.5946, 0.3948, 0.8812, 0.3755, 0.8998, 0.3646, 0.887, 0.3873, 0.8724, 0.002142, 0.6182, 0.008486, 0.5953, 0.03056, 0.5946, 0.02557, 0.6174, 0.4157, 0.8611, 0.3948, 0.8812, 0.3873, 0.8724, 0.4119, 0.8566, 0.0, 0.6421, 0.002142, 0.6182, 0.02557, 0.6174, 0.02389, 0.6414, 0.002142, 0.7171, 0.0, 0.6421, 0.02389, 0.6414, 0.02557, 0.7164, 0.07725, 0.42, 0.1033, 0.4334, 0.101, 0.4387, 0.07272, 0.4305, 0.008486, 0.7529, 0.002142, 0.7171, 0.02557, 0.7164, 0.03056, 0.7522, 0.05321, 0.4076, 0.07725, 0.42, 0.07272, 0.4305, 0.04664, 0.4229, 0.01879, 0.7861, 0.008486, 0.7529, 0.03056, 0.7522, 0.03865, 0.7854, 0.03214, 0.3968, 0.05321, 0.4076, 0.04664, 0.4229, 0.02378, 0.4162, 0.02557, 0.7164, 0.02389, 0.6414, 0.05115, 0.6409, 0.05231, 0.7159, 0.07272, 0.4305, 0.101, 0.4387, 0.09985, 0.4444, 0.07041, 0.4416, 0.03056, 0.7522, 0.02557, 0.7164, 0.05231, 0.7159, 0.05574, 0.7517, 0.04664, 0.4229, 0.07272, 0.4305, 0.07041, 0.4416, 0.04329, 0.4391, 0.03865, 0.7854, 0.03056, 0.7522, 0.05574, 0.7517, 0.06132, 0.785, 0.02378, 0.4162, 0.04664, 0.4229, 0.04329, 0.4391, 0.01951, 0.4368, 0.04955, 0.8148, 0.03865, 0.7854, 0.06132, 0.785, 0.06882, 0.8144, 0.005013, 0.4107, 0.02378, 0.4162, 0.01951, 0.4368, 0.0, 0.435, 0.3646, 0.887, 0.3447, 0.8998, 0.3344, 0.8812, 0.3565, 0.8724, 0.03056, 0.5946, 0.03865, 0.5737, 0.06132, 0.5732, 0.05574, 0.5941, 0.3873, 0.8724, 0.3646, 0.887, 0.3565, 0.8724, 0.3817, 0.8624, 0.02557, 0.6174, 0.03056, 0.5946, 0.05574, 0.5941, 0.05231, 0.6169, 0.4119, 0.8566, 0.3873, 0.8724, 0.3817, 0.8624, 0.409, 0.8515, 0.02389, 0.6414, 0.02557, 0.6174, 0.05231, 0.6169, 0.05115, 0.6409, 0.0, 0.435, 0.01951, 0.4368, 0.01951, 0.4579, 1.175e-08, 0.4597, 0.07796, 0.8388, 0.06882, 0.8144, 0.08973, 0.8141, 0.09439, 0.8386, 0.05574, 0.5941, 0.06132, 0.5732, 0.08591, 0.573, 0.08306, 0.5938, 0.3817, 0.8624, 0.3565, 0.8724, 0.3515, 0.8566, 0.3783, 0.8515, 0.05231, 0.6169, 0.05574, 0.5941, 0.08306, 0.5938, 0.08131, 0.6166, 0.409, 0.8515, 0.3817, 0.8624, 0.3783, 0.8515, 0.4073, 0.846, 0.05115, 0.6409, 0.05231, 0.6169, 0.08131, 0.6166, 0.08072, 0.6405, 0.05231, 0.7159, 0.05115, 0.6409, 0.08072, 0.6405, 0.08131, 0.7155, 0.07041, 0.4416, 0.09985, 0.4444, 0.09985, 0.4502, 0.07041, 0.453, 0.05574, 0.7517, 0.05231, 0.7159, 0.08131, 0.7155, 0.08306, 0.7514, 0.04329, 0.4391, 0.07041, 0.4416, 0.07041, 0.453, 0.04329, 0.4556, 0.06132, 0.785, 0.05574, 0.7517, 0.08306, 0.7514, 0.08591, 0.7847, 0.01951, 0.4368, 0.04329, 0.4391, 0.04329, 0.4556, 0.01951, 0.4579, 0.06882, 0.8144, 0.06132, 0.785, 0.08591, 0.7847, 0.08973, 0.8141, 0.08131, 0.7155, 0.08072, 0.6405, 0.1115, 0.6404, 0.1115, 0.7154, 0.07041, 0.453, 0.09985, 0.4502, 0.101, 0.4559, 0.07272, 0.4642, 0.08306, 0.7514, 0.08131, 0.7155, 0.1115, 0.7154, 0.1115, 0.7513, 0.04329, 0.4556, 0.07041, 0.453, 0.07272, 0.4642, 0.04664, 0.4718, 0.08591, 0.7847, 0.08306, 0.7514, 0.1115, 0.7513, 0.1115, 0.7846, 0.01951, 0.4579, 0.04329, 0.4556, 0.04664, 0.4718, 0.02378, 0.4785, 0.08973, 0.8141, 0.08591, 0.7847, 0.1115, 0.7846, 0.1115, 0.8141, 1.175e-08, 0.4597, 0.01951, 0.4579, 0.02378, 0.4785, 0.005013, 0.484, 0.09439, 0.8386, 0.08973, 0.8141, 0.1115, 0.8141, 0.1115, 0.8385, 0.08306, 0.5938, 0.08591, 0.573, 0.1115, 0.5729, 0.1115, 0.5936, 0.3783, 0.8515, 0.3515, 0.8566, 0.3498, 0.8402, 0.3771, 0.8402, 0.08131, 0.6166, 0.08306, 0.5938, 0.1115, 0.5936, 0.1115, 0.6165, 0.4073, 0.846, 0.3783, 0.8515, 0.3771, 0.8402, 0.4067, 0.8402, 0.08072, 0.6405, 0.08131, 0.6166, 0.1115, 0.6165, 0.1115, 0.6404, 0.1115, 0.8385, 0.1115, 0.8141, 0.1332, 0.8141, 0.1286, 0.8386, 0.1115, 0.5936, 0.1115, 0.5729, 0.1371, 0.573, 0.1399, 0.5938, 0.3771, 0.8402, 0.3498, 0.8402, 0.3515, 0.8238, 0.3783, 0.8289, 0.1115, 0.6165, 0.1115, 0.5936, 0.1399, 0.5938, 0.1416, 0.6166, 0.4067, 0.8402, 0.3771, 0.8402, 0.3783, 0.8289, 0.4073, 0.8344, 0.1115, 0.6404, 0.1115, 0.6165, 0.1416, 0.6166, 0.1422, 0.6405, 0.1115, 0.7154, 0.1115, 0.6404, 0.1422, 0.6405, 0.1416, 0.7155, 0.07272, 0.4642, 0.101, 0.4559, 0.1033, 0.4613, 0.07725, 0.4747, 0.1115, 0.7513, 0.1115, 0.7154, 0.1416, 0.7155, 0.1399, 0.7514, 0.04664, 0.4718, 0.07272, 0.4642, 0.07725, 0.4747, 0.05321, 0.4871, 0.1115, 0.7846, 0.1115, 0.7513, 0.1399, 0.7514, 0.1371, 0.7847, 0.02378, 0.4785, 0.04664, 0.4718, 0.05321, 0.4871, 0.03214, 0.4979, 0.1115, 0.8141, 0.1115, 0.7846, 0.1371, 0.7847, 0.1332, 0.8141, 0.005013, 0.484, 0.02378, 0.4785, 0.03214, 0.4979, 0.01485, 0.5068, 0.1399, 0.7514, 0.1416, 0.7155, 0.1707, 0.7159, 0.1672, 0.7517, 0.05321, 0.4871, 0.07725, 0.4747, 0.08382, 0.4842, 0.06275, 0.5008, 0.1371, 0.7847, 0.1399, 0.7514, 0.1672, 0.7517, 0.1616, 0.785, 0.03214, 0.4979, 0.05321, 0.4871, 0.06275, 0.5008, 0.04428, 0.5154, 0.1332, 0.8141, 0.1371, 0.7847, 0.1616, 0.785, 0.1541, 0.8144, 0.01485, 0.5068, 0.03214, 0.4979, 0.04428, 0.5154, 0.02912, 0.5274, 0.1286, 0.8386, 0.1332, 0.8141, 0.1541, 0.8144, 0.145, 0.8388, 0.1399, 0.5938, 0.1371, 0.573, 0.1616, 0.5732, 0.1672, 0.5941, 0.3783, 0.8289, 0.3515, 0.8238, 0.3565, 0.8079, 0.3817, 0.818, 0.1416, 0.6166, 0.1399, 0.5938, 0.1672, 0.5941, 0.1707, 0.6169, 0.4073, 0.8344, 0.3783, 0.8289, 0.3817, 0.818, 0.409, 0.8289, 0.1422, 0.6405, 0.1416, 0.6166, 0.1707, 0.6169, 0.1718, 0.6409, 0.1416, 0.7155, 0.1422, 0.6405, 0.1718, 0.6409, 0.1707, 0.7159, 0.07725, 0.4747, 0.1033, 0.4613, 0.1067, 0.4661, 0.08382, 0.4842, 0.3817, 0.818, 0.3565, 0.8079, 0.3646, 0.7934, 0.3873, 0.8079, 0.1707, 0.6169, 0.1672, 0.5941, 0.1924, 0.5946, 0.1974, 0.6174, 0.409, 0.8289, 0.3817, 0.818, 0.3873, 0.8079, 0.4119, 0.8238, 0.1718, 0.6409, 0.1707, 0.6169, 0.1974, 0.6174, 0.1991, 0.6414, 0.1707, 0.7159, 0.1718, 0.6409, 0.1991, 0.6414, 0.1974, 0.7164, 0.08382, 0.4842, 0.1067, 0.4661, 0.1109, 0.4702, 0.09218, 0.4922, 0.1672, 0.7517, 0.1707, 0.7159, 0.1974, 0.7164, 0.1924, 0.7522, 0.06275, 0.5008, 0.08382, 0.4842, 0.09218, 0.4922, 0.07489, 0.5125, 0.1616, 0.785, 0.1672, 0.7517, 0.1924, 0.7522, 0.1843, 0.7854, 0.04428, 0.5154, 0.06275, 0.5008, 0.07489, 0.5125, 0.05973, 0.5303, 0.1541, 0.8144, 0.1616, 0.785, 0.1843, 0.7854, 0.1734, 0.8148, 0.02912, 0.5274, 0.04428, 0.5154, 0.05973, 0.5303, 0.0473, 0.5448, 0.3565, 0.8079, 0.3344, 0.7991, 0.3447, 0.7806, 0.3646, 0.7934, 0.1672, 0.5941, 0.1616, 0.5732, 0.1843, 0.5737, 0.1924, 0.5946, 0.07489, 0.5125, 0.09218, 0.4922, 0.102, 0.4985, 0.08917, 0.5217, 0.1843, 0.7854, 0.1924, 0.7522, 0.2145, 0.7529, 0.2042, 0.7861, 0.05973, 0.5303, 0.07489, 0.5125, 0.08917, 0.5217, 0.0779, 0.5419, 0.1734, 0.8148, 0.1843, 0.7854, 0.2042, 0.7861, 0.1903, 0.8153, 0.0473, 0.5448, 0.05973, 0.5303, 0.0779, 0.5419, 0.06866, 0.5586, 0.3646, 0.7934, 0.3447, 0.7806, 0.3586, 0.7643, 0.3755, 0.7806, 0.1924, 0.5946, 0.1843, 0.5737, 0.2042, 0.5743, 0.2145, 0.5953, 0.3873, 0.8079, 0.3646, 0.7934, 0.3755, 0.7806, 0.3948, 0.7991, 0.1974, 0.6174, 0.1924, 0.5946, 0.2145, 0.5953, 0.2208, 0.6182, 0.4119, 0.8238, 0.3873, 0.8079, 0.3948, 0.7991, 0.4157, 0.8193, 0.1991, 0.6414, 0.1974, 0.6174, 0.2208, 0.6182, 0.223, 0.6421, 0.1974, 0.7164, 0.1991, 0.6414, 0.223, 0.6421, 0.2208, 0.7171, 0.09218, 0.4922, 0.1109, 0.4702, 0.116, 0.4734, 0.102, 0.4985, 0.1924, 0.7522, 0.1974, 0.7164, 0.2208, 0.7171, 0.2145, 0.7529, 0.757, 0.04529, 0.7633, 0.02239, 0.7854, 0.0217, 0.7804, 0.04456, 0.4157, 0.8193, 0.3948, 0.7991, 0.4039, 0.7919, 0.4203, 0.8156, 0.7549, 0.06927, 0.757, 0.04529, 0.7804, 0.04456, 0.7788, 0.06854, 0.757, 0.1443, 0.7549, 0.06927, 0.7788, 0.06854, 0.7804, 0.1435, 0.102, 0.4985, 0.116, 0.4734, 0.1215, 0.4757, 0.1129, 0.5029, 0.7633, 0.18, 0.757, 0.1443, 0.7804, 0.1435, 0.7854, 0.1794, 0.08917, 0.5217, 0.102, 0.4985, 0.1129, 0.5029, 0.105, 0.528, 0.7736, 0.2132, 0.7633, 0.18, 0.7854, 0.1794, 0.7935, 0.2126, 0.0779, 0.5419, 0.08917, 0.5217, 0.105, 0.528, 0.0981, 0.55, 0.7875, 0.2424, 0.7736, 0.2132, 0.7935, 0.2126, 0.8044, 0.2419, 0.06866, 0.5586, 0.0779, 0.5419, 0.0981, 0.55, 0.0924, 0.568, 0.3755, 0.7806, 0.3586, 0.7643, 0.3755, 0.751, 0.3888, 0.7701, 0.7633, 0.02239, 0.7736, 0.001445, 0.7935, 0.0008315, 0.7854, 0.0217, 0.3948, 0.7991, 0.3755, 0.7806, 0.3888, 0.7701, 0.4039, 0.7919, 0.7935, 0.2126, 0.7854, 0.1794, 0.8106, 0.1789, 0.8162, 0.2121, 0.0981, 0.55, 0.105, 0.528, 0.1219, 0.5312, 0.1195, 0.5541, 0.8044, 0.2419, 0.7935, 0.2126, 0.8162, 0.2121, 0.8237, 0.2415, 0.0924, 0.568, 0.0981, 0.55, 0.1195, 0.5541, 0.1176, 0.5729, 0.3888, 0.7701, 0.3755, 0.751, 0.3948, 0.7411, 0.4039, 0.7623, 0.7854, 0.0217, 0.7935, 0.0008315, 0.8162, 0.0003756, 0.8106, 0.0212, 0.4039, 0.7919, 0.3888, 0.7701, 0.4039, 0.7623, 0.4143, 0.7866, 0.7804, 0.04456, 0.7854, 0.0217, 0.8106, 0.0212, 0.8072, 0.04403, 0.4203, 0.8156, 0.4039, 0.7919, 0.4143, 0.7866, 0.4257, 0.8129, 0.7788, 0.06854, 0.7804, 0.04456, 0.8072, 0.04403, 0.806, 0.06799, 0.7804, 0.1435, 0.7788, 0.06854, 0.806, 0.06799, 0.8072, 0.143, 0.1129, 0.5029, 0.1215, 0.4757, 0.1274, 0.4768, 0.1245, 0.5051, 0.7854, 0.1794, 0.7804, 0.1435, 0.8072, 0.143, 0.8106, 0.1789, 0.105, 0.528, 0.1129, 0.5029, 0.1245, 0.5051, 0.1219, 0.5312, 0.4257, 0.8129, 0.4143, 0.7866, 0.4257, 0.7833, 0.4314, 0.8112, 0.806, 0.06799, 0.8072, 0.04403, 0.8362, 0.0437, 0.8356, 0.06765, 0.8072, 0.143, 0.806, 0.06799, 0.8356, 0.06765, 0.8362, 0.1427, 0.1245, 0.5051, 0.1274, 0.4768, 0.1335, 0.4768, 0.1364, 0.5051, 0.8106, 0.1789, 0.8072, 0.143, 0.8362, 0.1427, 0.8379, 0.1785, 0.1219, 0.5312, 0.1245, 0.5051, 0.1364, 0.5051, 0.139, 0.5312, 0.8162, 0.2121, 0.8106, 0.1789, 0.8379, 0.1785, 0.8408, 0.2118, 0.1195, 0.5541, 0.1219, 0.5312, 0.139, 0.5312, 0.1414, 0.5541, 0.8237, 0.2415, 0.8162, 0.2121, 0.8408, 0.2118, 0.8446, 0.2413, 0.1176, 0.5729, 0.1195, 0.5541, 0.1414, 0.5541, 0.1433, 0.5729, 0.8328, 0.2659, 0.8237, 0.2415, 0.8446, 0.2413, 0.8493, 0.2657, 0.8106, 0.0212, 0.8162, 0.0003756, 0.8408, 9.481e-05, 0.8379, 0.02088, 0.4143, 0.7866, 0.4039, 0.7623, 0.4203, 0.7575, 0.4257, 0.7833, 0.8072, 0.04403, 0.8106, 0.0212, 0.8379, 0.02088, 0.8362, 0.0437, 0.1414, 0.5541, 0.139, 0.5312, 0.1559, 0.528, 0.1628, 0.55, 0.8446, 0.2413, 0.8408, 0.2118, 0.8663, 0.2117, 0.8663, 0.2412, 0.1433, 0.5729, 0.1414, 0.5541, 0.1628, 0.55, 0.1685, 0.568, 0.8493, 0.2657, 0.8446, 0.2413, 0.8663, 0.2412, 0.8663, 0.2657, 0.8379, 0.02088, 0.8408, 9.481e-05, 0.8663, 0.0, 0.8663, 0.02078, 0.4257, 0.7833, 0.4203, 0.7575, 0.4374, 0.7559, 0.4374, 0.7821, 0.8362, 0.0437, 0.8379, 0.02088, 0.8663, 0.02078, 0.8663, 0.04358, 0.4314, 0.8112, 0.4257, 0.7833, 0.4374, 0.7821, 0.4374, 0.8106, 0.8356, 0.06765, 0.8362, 0.0437, 0.8663, 0.04358, 0.8663, 0.06754, 0.8362, 0.1427, 0.8356, 0.06765, 0.8663, 0.06754, 0.8663, 0.1426, 0.1364, 0.5051, 0.1335, 0.4768, 0.1394, 0.4757, 0.148, 0.5029, 0.8379, 0.1785, 0.8362, 0.1427, 0.8663, 0.1426, 0.8663, 0.1784, 0.139, 0.5312, 0.1364, 0.5051, 0.148, 0.5029, 0.1559, 0.528, 0.8408, 0.2118, 0.8379, 0.1785, 0.8663, 0.1784, 0.8663, 0.2117, 0.8663, 0.06754, 0.8663, 0.04358, 0.8965, 0.0437, 0.8971, 0.06765, 0.8663, 0.1426, 0.8663, 0.06754, 0.8971, 0.06765, 0.8965, 0.1427, 0.148, 0.5029, 0.1394, 0.4757, 0.145, 0.4734, 0.1589, 0.4985, 0.8663, 0.1784, 0.8663, 0.1426, 0.8965, 0.1427, 0.8948, 0.1785, 0.1559, 0.528, 0.148, 0.5029, 0.1589, 0.4985, 0.1717, 0.5217, 0.8663, 0.2117, 0.8663, 0.1784, 0.8948, 0.1785, 0.8919, 0.2118, 0.1628, 0.55, 0.1559, 0.528, 0.1717, 0.5217, 0.183, 0.5419, 0.8663, 0.2412, 0.8663, 0.2117, 0.8919, 0.2118, 0.8881, 0.2413, 0.1685, 0.568, 0.1628, 0.55, 0.183, 0.5419, 0.1923, 0.5586, 0.8663, 0.2657, 0.8663, 0.2412, 0.8881, 0.2413, 0.8834, 0.2657, 0.8663, 0.02078, 0.8663, 0.0, 0.8919, 9.481e-05, 0.8948, 0.02088, 0.4374, 0.7821, 0.4374, 0.7559, 0.4545, 0.7575, 0.4492, 0.7833, 0.8663, 0.04358, 0.8663, 0.02078, 0.8948, 0.02088, 0.8965, 0.0437, 0.4374, 0.8106, 0.4374, 0.7821, 0.4492, 0.7833, 0.4434, 0.8112, 0.8881, 0.2413, 0.8919, 0.2118, 0.9165, 0.2121, 0.909, 0.2415, 0.1923, 0.5586, 0.183, 0.5419, 0.2012, 0.5303, 0.2136, 0.5448, 0.8834, 0.2657, 0.8881, 0.2413, 0.909, 0.2415, 0.8999, 0.2659, 0.8948, 0.02088, 0.8919, 9.481e-05, 0.9165, 0.0003756, 0.9221, 0.0212, 0.4492, 0.7833, 0.4545, 0.7575, 0.471, 0.7623, 0.4605, 0.7866, 0.8965, 0.0437, 0.8948, 0.02088, 0.9221, 0.0212, 0.9255, 0.04403, 0.4434, 0.8112, 0.4492, 0.7833, 0.4605, 0.7866, 0.4492, 0.8129, 0.8971, 0.06765, 0.8965, 0.0437, 0.9255, 0.04403, 0.9267, 0.06799, 0.8965, 0.1427, 0.8971, 0.06765, 0.9267, 0.06799, 0.9255, 0.143, 0.1589, 0.4985, 0.145, 0.4734, 0.15, 0.4702, 0.1687, 0.4922, 0.8948, 0.1785, 0.8965, 0.1427, 0.9255, 0.143, 0.9221, 0.1789, 0.1717, 0.5217, 0.1589, 0.4985, 0.1687, 0.4922, 0.186, 0.5125, 0.8919, 0.2118, 0.8948, 0.1785, 0.9221, 0.1789, 0.9165, 0.2121, 0.183, 0.5419, 0.1717, 0.5217, 0.186, 0.5125, 0.2012, 0.5303, 0.9255, 0.143, 0.9267, 0.06799, 0.9539, 0.06854, 0.9522, 0.1435, 0.1687, 0.4922, 0.15, 0.4702, 0.1542, 0.4661, 0.1771, 0.4842, 0.9221, 0.1789, 0.9255, 0.143, 0.9522, 0.1435, 0.9473, 0.1794, 0.186, 0.5125, 0.1687, 0.4922, 0.1771, 0.4842, 0.1982, 0.5008, 0.9165, 0.2121, 0.9221, 0.1789, 0.9473, 0.1794, 0.9392, 0.2126, 0.2012, 0.5303, 0.186, 0.5125, 0.1982, 0.5008, 0.2166, 0.5154, 0.909, 0.2415, 0.9165, 0.2121, 0.9392, 0.2126, 0.9283, 0.2419, 0.2136, 0.5448, 0.2012, 0.5303, 0.2166, 0.5154, 0.2318, 0.5274, 0.471, 0.7623, 0.4801, 0.7411, 0.4994, 0.751, 0.4861, 0.7701, 0.9221, 0.0212, 0.9165, 0.0003756, 0.9392, 0.0008315, 0.9473, 0.0217, 0.4605, 0.7866, 0.471, 0.7623, 0.4861, 0.7701, 0.471, 0.7919, 0.9255, 0.04403, 0.9221, 0.0212, 0.9473, 0.0217, 0.9522, 0.04456, 0.4492, 0.8129, 0.4605, 0.7866, 0.471, 0.7919, 0.4545, 0.8156, 0.9267, 0.06799, 0.9255, 0.04403, 0.9522, 0.04456, 0.9539, 0.06854, 0.4861, 0.7701, 0.4994, 0.751, 0.5163, 0.7643, 0.4994, 0.7806, 0.9473, 0.0217, 0.9392, 0.0008315, 0.959, 0.001445, 0.9693, 0.02239, 0.471, 0.7919, 0.4861, 0.7701, 0.4994, 0.7806, 0.4801, 0.7991, 0.9522, 0.04456, 0.9473, 0.0217, 0.9693, 0.02239, 0.9757, 0.04529, 0.4545, 0.8156, 0.471, 0.7919, 0.4801, 0.7991, 0.4592, 0.8193, 0.9539, 0.06854, 0.9522, 0.04456, 0.9757, 0.04529, 0.9778, 0.06927, 0.9522, 0.1435, 0.9539, 0.06854, 0.9778, 0.06927, 0.9757, 0.1443, 0.1771, 0.4842, 0.1542, 0.4661, 0.1576, 0.4613, 0.1837, 0.4747, 0.9473, 0.1794, 0.9522, 0.1435, 0.9757, 0.1443, 0.9693, 0.18, 0.1982, 0.5008, 0.1771, 0.4842, 0.1837, 0.4747, 0.2077, 0.4871, 0.9392, 0.2126, 0.9473, 0.1794, 0.9693, 0.18, 0.959, 0.2132, 0.2166, 0.5154, 0.1982, 0.5008, 0.2077, 0.4871, 0.2288, 0.4979, 0.9283, 0.2419, 0.9392, 0.2126, 0.959, 0.2132, 0.9452, 0.2424, 0.2318, 0.5274, 0.2166, 0.5154, 0.2288, 0.4979, 0.2461, 0.5068, 0.1837, 0.4747, 0.1576, 0.4613, 0.1599, 0.4559, 0.1882, 0.4642, 0.7633, 0.7119, 0.757, 0.6761, 0.7804, 0.6754, 0.7854, 0.7112, 0.2077, 0.4871, 0.1837, 0.4747, 0.1882, 0.4642, 0.2143, 0.4718, 0.7736, 0.745, 0.7633, 0.7119, 0.7854, 0.7112, 0.7935, 0.7444, 0.2288, 0.4979, 0.2077, 0.4871, 0.2143, 0.4718, 0.2371, 0.4785, 0.7875, 0.7742, 0.7736, 0.745, 0.7935, 0.7444, 0.8044, 0.7737, 0.2461, 0.5068, 0.2288, 0.4979, 0.2371, 0.4785, 0.2559, 0.484, 0.4994, 0.7806, 0.5163, 0.7643, 0.5301, 0.7806, 0.5103, 0.7934, 0.7633, 0.5542, 0.7736, 0.5333, 0.7935, 0.5327, 0.7854, 0.5535, 0.4801, 0.7991, 0.4994, 0.7806, 0.5103, 0.7934, 0.4876, 0.8079, 0.757, 0.5771, 0.7633, 0.5542, 0.7854, 0.5535, 0.7804, 0.5764, 0.4592, 0.8193, 0.4801, 0.7991, 0.4876, 0.8079, 0.463, 0.8238, 0.7549, 0.6011, 0.757, 0.5771, 0.7804, 0.5764, 0.7788, 0.6004, 0.757, 0.6761, 0.7549, 0.6011, 0.7788, 0.6004, 0.7804, 0.6754, 0.7854, 0.5535, 0.7935, 0.5327, 0.8162, 0.5322, 0.8106, 0.553, 0.4876, 0.8079, 0.5103, 0.7934, 0.5184, 0.8079, 0.4932, 0.818, 0.7804, 0.5764, 0.7854, 0.5535, 0.8106, 0.553, 0.8072, 0.5758, 0.463, 0.8238, 0.4876, 0.8079, 0.4932, 0.818, 0.4659, 0.8289, 0.7788, 0.6004, 0.7804, 0.5764, 0.8072, 0.5758, 0.806, 0.5998, 0.7804, 0.6754, 0.7788, 0.6004, 0.806, 0.5998, 0.8072, 0.6748, 0.1882, 0.4642, 0.1599, 0.4559, 0.1611, 0.4502, 0.1905, 0.453, 0.7854, 0.7112, 0.7804, 0.6754, 0.8072, 0.6748, 0.8106, 0.7107, 0.2143, 0.4718, 0.1882, 0.4642, 0.1905, 0.453, 0.2176, 0.4556, 0.7935, 0.7444, 0.7854, 0.7112, 0.8106, 0.7107, 0.8162, 0.7439, 0.2371, 0.4785, 0.2143, 0.4718, 0.2176, 0.4556, 0.2414, 0.4579, 0.8044, 0.7737, 0.7935, 0.7444, 0.8162, 0.7439, 0.8237, 0.7733, 0.2559, 0.484, 0.2371, 0.4785, 0.2414, 0.4579, 0.2609, 0.4597, 0.5103, 0.7934, 0.5301, 0.7806, 0.5404, 0.7991, 0.5184, 0.8079, 0.8106, 0.7107, 0.8072, 0.6748, 0.8362, 0.6745, 0.8379, 0.7104, 0.2176, 0.4556, 0.1905, 0.453, 0.1905, 0.4416, 0.2176, 0.4391, 0.8162, 0.7439, 0.8106, 0.7107, 0.8379, 0.7104, 0.8408, 0.7437, 0.2414, 0.4579, 0.2176, 0.4556, 0.2176, 0.4391, 0.2414, 0.4368, 0.8237, 0.7733, 0.8162, 0.7439, 0.8408, 0.7437, 0.8446, 0.7731, 0.2609, 0.4597, 0.2414, 0.4579, 0.2414, 0.4368, 0.2609, 0.435, 0.8328, 0.7977, 0.8237, 0.7733, 0.8446, 0.7731, 0.8493, 0.7975, 0.8106, 0.553, 0.8162, 0.5322, 0.8408, 0.5319, 0.8379, 0.5527, 0.4932, 0.818, 0.5184, 0.8079, 0.5233, 0.8238, 0.4966, 0.8289, 0.8072, 0.5758, 0.8106, 0.553, 0.8379, 0.5527, 0.8362, 0.5755, 0.4659, 0.8289, 0.4932, 0.818, 0.4966, 0.8289, 0.4676, 0.8344, 0.806, 0.5998, 0.8072, 0.5758, 0.8362, 0.5755, 0.8356, 0.5995, 0.8072, 0.6748, 0.806, 0.5998, 0.8356, 0.5995, 0.8362, 0.6745, 0.1905, 0.453, 0.1611, 0.4502, 0.1611, 0.4444, 0.1905, 0.4416, 0.4966, 0.8289, 0.5233, 0.8238, 0.525, 0.8402, 0.4978, 0.8402, 0.8362, 0.5755, 0.8379, 0.5527, 0.8663, 0.5526, 0.8663, 0.5754, 0.4676, 0.8344, 0.4966, 0.8289, 0.4978, 0.8402, 0.4682, 0.8402, 0.8356, 0.5995, 0.8362, 0.5755, 0.8663, 0.5754, 0.8663, 0.5994, 0.8362, 0.6745, 0.8356, 0.5995, 0.8663, 0.5994, 0.8663, 0.6744, 0.1905, 0.4416, 0.1611, 0.4444, 0.1599, 0.4387, 0.1882, 0.4305, 0.8379, 0.7104, 0.8362, 0.6745, 0.8663, 0.6744, 0.8663, 0.7103, 0.2176, 0.4391, 0.1905, 0.4416, 0.1882, 0.4305, 0.2143, 0.4229, 0.8408, 0.7437, 0.8379, 0.7104, 0.8663, 0.7103, 0.8663, 0.7436, 0.2414, 0.4368, 0.2176, 0.4391, 0.2143, 0.4229, 0.2371, 0.4162, 0.8446, 0.7731, 0.8408, 0.7437, 0.8663, 0.7436, 0.8663, 0.773, 0.2609, 0.435, 0.2414, 0.4368, 0.2371, 0.4162, 0.2559, 0.4107, 0.8493, 0.7975, 0.8446, 0.7731, 0.8663, 0.773, 0.8663, 0.7975, 0.8379, 0.5527, 0.8408, 0.5319, 0.8663, 0.5318, 0.8663, 0.5526, 0.2143, 0.4229, 0.1882, 0.4305, 0.1837, 0.42, 0.2077, 0.4076, 0.8663, 0.7436, 0.8663, 0.7103, 0.8948, 0.7104, 0.8919, 0.7437, 0.2371, 0.4162, 0.2143, 0.4229, 0.2077, 0.4076, 0.2288, 0.3968, 0.8663, 0.773, 0.8663, 0.7436, 0.8919, 0.7437, 0.8881, 0.7731, 0.2559, 0.4107, 0.2371, 0.4162, 0.2288, 0.3968, 0.2461, 0.3879, 0.8663, 0.7975, 0.8663, 0.773, 0.8881, 0.7731, 0.8834, 0.7975, 0.8663, 0.5526, 0.8663, 0.5318, 0.8919, 0.5319, 0.8948, 0.5527, 0.4978, 0.8402, 0.525, 0.8402, 0.5233, 0.8566, 0.4966, 0.8515, 0.8663, 0.5754, 0.8663, 0.5526, 0.8948, 0.5527, 0.8965, 0.5755, 0.4682, 0.8402, 0.4978, 0.8402, 0.4966, 0.8515, 0.4676, 0.846, 0.8663, 0.5994, 0.8663, 0.5754, 0.8965, 0.5755, 0.8971, 0.5995, 0.8663, 0.6744, 0.8663, 0.5994, 0.8971, 0.5995, 0.8965, 0.6745, 0.1882, 0.4305, 0.1599, 0.4387, 0.1576, 0.4334, 0.1837, 0.42, 0.8663, 0.7103, 0.8663, 0.6744, 0.8965, 0.6745, 0.8948, 0.7104, 0.8965, 0.5755, 0.8948, 0.5527, 0.9221, 0.553, 0.9255, 0.5758, 0.4676, 0.846, 0.4966, 0.8515, 0.4932, 0.8624, 0.4659, 0.8515, 0.8971, 0.5995, 0.8965, 0.5755, 0.9255, 0.5758, 0.9267, 0.5998, 0.8965, 0.6745, 0.8971, 0.5995, 0.9267, 0.5998, 0.9255, 0.6748, 0.1837, 0.42, 0.1576, 0.4334, 0.1542, 0.4286, 0.1771, 0.4105, 0.8948, 0.7104, 0.8965, 0.6745, 0.9255, 0.6748, 0.9221, 0.7107, 0.2077, 0.4076, 0.1837, 0.42, 0.1771, 0.4105, 0.1982, 0.3939, 0.8919, 0.7437, 0.8948, 0.7104, 0.9221, 0.7107, 0.9165, 0.7439, 0.2288, 0.3968, 0.2077, 0.4076, 0.1982, 0.3939, 0.2166, 0.3793, 0.8881, 0.7731, 0.8919, 0.7437, 0.9165, 0.7439, 0.909, 0.7733, 0.2461, 0.3879, 0.2288, 0.3968, 0.2166, 0.3793, 0.2318, 0.3673, 0.8834, 0.7975, 0.8881, 0.7731, 0.909, 0.7733, 0.8999, 0.7977, 0.8948, 0.5527, 0.8919, 0.5319, 0.9165, 0.5322, 0.9221, 0.553, 0.4966, 0.8515, 0.5233, 0.8566, 0.5184, 0.8724, 0.4932, 0.8624, 0.9165, 0.7439, 0.9221, 0.7107, 0.9473, 0.7112, 0.9392, 0.7444, 0.2166, 0.3793, 0.1982, 0.3939, 0.186, 0.3822, 0.2012, 0.3644, 0.909, 0.7733, 0.9165, 0.7439, 0.9392, 0.7444, 0.9283, 0.7737, 0.2318, 0.3673, 0.2166, 0.3793, 0.2012, 0.3644, 0.2136, 0.3498, 0.5184, 0.8724, 0.5404, 0.8812, 0.5301, 0.8998, 0.5103, 0.887, 0.9221, 0.553, 0.9165, 0.5322, 0.9392, 0.5327, 0.9473, 0.5535, 0.4932, 0.8624, 0.5184, 0.8724, 0.5103, 0.887, 0.4876, 0.8724, 0.9255, 0.5758, 0.9221, 0.553, 0.9473, 0.5535, 0.9522, 0.5764, 0.4659, 0.8515, 0.4932, 0.8624, 0.4876, 0.8724, 0.463, 0.8566, 0.9267, 0.5998, 0.9255, 0.5758, 0.9522, 0.5764, 0.9539, 0.6004, 0.9255, 0.6748, 0.9267, 0.5998, 0.9539, 0.6004, 0.9522, 0.6754, 0.1771, 0.4105, 0.1542, 0.4286, 0.15, 0.4245, 0.1687, 0.4025, 0.9221, 0.7107, 0.9255, 0.6748, 0.9522, 0.6754, 0.9473, 0.7112, 0.1982, 0.3939, 0.1771, 0.4105, 0.1687, 0.4025, 0.186, 0.3822, 0.463, 0.8566, 0.4876, 0.8724, 0.4801, 0.8812, 0.4592, 0.8611, 0.9539, 0.6004, 0.9522, 0.5764, 0.9757, 0.5771, 0.9778, 0.6011, 0.9522, 0.6754, 0.9539, 0.6004, 0.9778, 0.6011, 0.9757, 0.6761, 0.1687, 0.4025, 0.15, 0.4245, 0.145, 0.4212, 0.1589, 0.3961, 0.9473, 0.7112, 0.9522, 0.6754, 0.9757, 0.6761, 0.9693, 0.7119, 0.186, 0.3822, 0.1687, 0.4025, 0.1589, 0.3961, 0.1717, 0.373, 0.9392, 0.7444, 0.9473, 0.7112, 0.9693, 0.7119, 0.959, 0.745, 0.2012, 0.3644, 0.186, 0.3822, 0.1717, 0.373, 0.183, 0.3527, 0.9283, 0.7737, 0.9392, 0.7444, 0.959, 0.745, 0.9452, 0.7742, 0.2136, 0.3498, 0.2012, 0.3644, 0.183, 0.3527, 0.1923, 0.3361, 0.5103, 0.887, 0.5301, 0.8998, 0.5163, 0.916, 0.4994, 0.8998, 0.9473, 0.5535, 0.9392, 0.5327, 0.959, 0.5333, 0.9693, 0.5542, 0.4876, 0.8724, 0.5103, 0.887, 0.4994, 0.8998, 0.4801, 0.8812, 0.9522, 0.5764, 0.9473, 0.5535, 0.9693, 0.5542, 0.9757, 0.5771, 0.7875, 0.5083, 0.7736, 0.4791, 0.7935, 0.4785, 0.8044, 0.5078, 0.1923, 0.3361, 0.183, 0.3527, 0.1628, 0.3447, 0.1685, 0.3266, 0.4994, 0.8998, 0.5163, 0.916, 0.4994, 0.9294, 0.4861, 0.9103, 0.7633, 0.2883, 0.7736, 0.2674, 0.7935, 0.2667, 0.7854, 0.2876, 0.4801, 0.8812, 0.4994, 0.8998, 0.4861, 0.9103, 0.471, 0.8885, 0.757, 0.3112, 0.7633, 0.2883, 0.7854, 0.2876, 0.7804, 0.3105, 0.4592, 0.8611, 0.4801, 0.8812, 0.471, 0.8885, 0.4545, 0.8648, 0.7549, 0.3352, 0.757, 0.3112, 0.7804, 0.3105, 0.7788, 0.3344, 0.757, 0.4102, 0.7549, 0.3352, 0.7788, 0.3344, 0.7804, 0.4094, 0.1589, 0.3961, 0.145, 0.4212, 0.1394, 0.419, 0.148, 0.3918, 0.7633, 0.446, 0.757, 0.4102, 0.7804, 0.4094, 0.7854, 0.4453, 0.1717, 0.373, 0.1589, 0.3961, 0.148, 0.3918, 0.1559, 0.3667, 0.7736, 0.4791, 0.7633, 0.446, 0.7854, 0.4453, 0.7935, 0.4785, 0.183, 0.3527, 0.1717, 0.373, 0.1559, 0.3667, 0.1628, 0.3447, 0.7804, 0.4094, 0.7788, 0.3344, 0.806, 0.3339, 0.8072, 0.4089, 0.148, 0.3918, 0.1394, 0.419, 0.1335, 0.4179, 0.1364, 0.3896, 0.7854, 0.4453, 0.7804, 0.4094, 0.8072, 0.4089, 0.8106, 0.4448, 0.1559, 0.3667, 0.148, 0.3918, 0.1364, 0.3896, 0.139, 0.3635, 0.7935, 0.4785, 0.7854, 0.4453, 0.8106, 0.4448, 0.8162, 0.478, 0.1628, 0.3447, 0.1559, 0.3667, 0.139, 0.3635, 0.1414, 0.3406, 0.8044, 0.5078, 0.7935, 0.4785, 0.8162, 0.478, 0.8237, 0.5074, 0.1685, 0.3266, 0.1628, 0.3447, 0.1414, 0.3406, 0.1433, 0.3218, 0.4861, 0.9103, 0.4994, 0.9294, 0.4801, 0.9393, 0.471, 0.9181, 0.7854, 0.2876, 0.7935, 0.2667, 0.8162, 0.2663, 0.8106, 0.2871, 0.471, 0.8885, 0.4861, 0.9103, 0.471, 0.9181, 0.4605, 0.8938, 0.7804, 0.3105, 0.7854, 0.2876, 0.8106, 0.2871, 0.8072, 0.3099, 0.4545, 0.8648, 0.471, 0.8885, 0.4605, 0.8938, 0.4492, 0.8675, 0.7788, 0.3344, 0.7804, 0.3105, 0.8072, 0.3099, 0.806, 0.3339, 0.1433, 0.3218, 0.1414, 0.3406, 0.1195, 0.3406, 0.1176, 0.3218, 0.8328, 0.5318, 0.8237, 0.5074, 0.8446, 0.5072, 0.8493, 0.5316, 0.8106, 0.2871, 0.8162, 0.2663, 0.8408, 0.266, 0.8379, 0.2868, 0.4605, 0.8938, 0.471, 0.9181, 0.4545, 0.9229, 0.4492, 0.8971, 0.8072, 0.3099, 0.8106, 0.2871, 0.8379, 0.2868, 0.8362, 0.3096, 0.4492, 0.8675, 0.4605, 0.8938, 0.4492, 0.8971, 0.4434, 0.8692, 0.806, 0.3339, 0.8072, 0.3099, 0.8362, 0.3096, 0.8356, 0.3336, 0.8072, 0.4089, 0.806, 0.3339, 0.8356, 0.3336, 0.8362, 0.4086, 0.1364, 0.3896, 0.1335, 0.4179, 0.1274, 0.4179, 0.1245, 0.3896, 0.8106, 0.4448, 0.8072, 0.4089, 0.8362, 0.4086, 0.8379, 0.4445, 0.139, 0.3635, 0.1364, 0.3896, 0.1245, 0.3896, 0.1219, 0.3635, 0.8162, 0.478, 0.8106, 0.4448, 0.8379, 0.4445, 0.8408, 0.4777, 0.1414, 0.3406, 0.139, 0.3635, 0.1219, 0.3635, 0.1195, 0.3406, 0.8237, 0.5074, 0.8162, 0.478, 0.8408, 0.4777, 0.8446, 0.5072, 0.1215, 0.419, 0.1305, 0.4473, 0.116, 0.4212, 0.4374, 0.8402, 0.4374, 0.8698, 0.4314, 0.8692, 0.116, 0.4212, 0.1305, 0.4473, 0.1109, 0.4245, 0.4374, 0.8402, 0.4314, 0.8692, 0.4257, 0.8675, 0.1109, 0.4245, 0.1305, 0.4473, 0.1067, 0.4286, 0.4374, 0.8402, 0.4257, 0.8675, 0.4203, 0.8648, 0.1067, 0.4286, 0.1305, 0.4473, 0.1033, 0.4334, 0.4374, 0.8402, 0.4203, 0.8648, 0.4157, 0.8611, 0.1033, 0.4334, 0.1305, 0.4473, 0.101, 0.4387, 0.4374, 0.8402, 0.4157, 0.8611, 0.4119, 0.8566, 0.101, 0.4387, 0.1305, 0.4473, 0.09985, 0.4444, 0.4374, 0.8402, 0.4119, 0.8566, 0.409, 0.8515, 0.09985, 0.4444, 0.1305, 0.4473, 0.09985, 0.4502, 0.4374, 0.8402, 0.409, 0.8515, 0.4073, 0.846, 0.09985, 0.4502, 0.1305, 0.4473, 0.101, 0.4559, 0.4374, 0.8402, 0.4073, 0.846, 0.4067, 0.8402, 0.101, 0.4559, 0.1305, 0.4473, 0.1033, 0.4613, 0.4374, 0.8402, 0.4067, 0.8402, 0.4073, 0.8344, 0.1033, 0.4613, 0.1305, 0.4473, 0.1067, 0.4661, 0.4374, 0.8402, 0.4073, 0.8344, 0.409, 0.8289, 0.1067, 0.4661, 0.1305, 0.4473, 0.1109, 0.4702, 0.4374, 0.8402, 0.409, 0.8289, 0.4119, 0.8238, 0.1109, 0.4702, 0.1305, 0.4473, 0.116, 0.4734, 0.4374, 0.8402, 0.4119, 0.8238, 0.4157, 0.8193, 0.116, 0.4734, 0.1305, 0.4473, 0.1215, 0.4757, 0.4374, 0.8402, 0.4157, 0.8193, 0.4203, 0.8156, 0.1215, 0.4757, 0.1305, 0.4473, 0.1274, 0.4768, 0.4374, 0.8402, 0.4203, 0.8156, 0.4257, 0.8129, 0.1274, 0.4768, 0.1305, 0.4473, 0.1335, 0.4768, 0.4374, 0.8402, 0.4257, 0.8129, 0.4314, 0.8112, 0.1335, 0.4768, 0.1305, 0.4473, 0.1394, 0.4757, 0.4374, 0.8402, 0.4314, 0.8112, 0.4374, 0.8106, 0.1394, 0.4757, 0.1305, 0.4473, 0.145, 0.4734, 0.4374, 0.8402, 0.4374, 0.8106, 0.4434, 0.8112, 0.145, 0.4734, 0.1305, 0.4473, 0.15, 0.4702, 0.4374, 0.8402, 0.4434, 0.8112, 0.4492, 0.8129, 0.4374, 0.8402, 0.4492, 0.8129, 0.4545, 0.8156, 0.15, 0.4702, 0.1305, 0.4473, 0.1542, 0.4661, 0.1542, 0.4661, 0.1305, 0.4473, 0.1576, 0.4613, 0.4374, 0.8402, 0.4545, 0.8156, 0.4592, 0.8193, 0.1576, 0.4613, 0.1305, 0.4473, 0.1599, 0.4559, 0.4374, 0.8402, 0.4592, 0.8193, 0.463, 0.8238, 0.1599, 0.4559, 0.1305, 0.4473, 0.1611, 0.4502, 0.4374, 0.8402, 0.463, 0.8238, 0.4659, 0.8289, 0.1611, 0.4502, 0.1305, 0.4473, 0.1611, 0.4444, 0.4374, 0.8402, 0.4659, 0.8289, 0.4676, 0.8344, 0.1611, 0.4444, 0.1305, 0.4473, 0.1599, 0.4387, 0.4374, 0.8402, 0.4676, 0.8344, 0.4682, 0.8402, 0.1599, 0.4387, 0.1305, 0.4473, 0.1576, 0.4334, 0.4374, 0.8402, 0.4682, 0.8402, 0.4676, 0.846, 0.1576, 0.4334, 0.1305, 0.4473, 0.1542, 0.4286, 0.4374, 0.8402, 0.4676, 0.846, 0.4659, 0.8515, 0.1542, 0.4286, 0.1305, 0.4473, 0.15, 0.4245, 0.4374, 0.8402, 0.4659, 0.8515, 0.463, 0.8566, 0.15, 0.4245, 0.1305, 0.4473, 0.145, 0.4212, 0.4374, 0.8402, 0.463, 0.8566, 0.4592, 0.8611, 0.145, 0.4212, 0.1305, 0.4473, 0.1394, 0.419, 0.4374, 0.8402, 0.4592, 0.8611, 0.4545, 0.8648, 0.1394, 0.419, 0.1305, 0.4473, 0.1335, 0.4179, 0.4374, 0.8402, 0.4545, 0.8648, 0.4492, 0.8675, 0.1335, 0.4179, 0.1305, 0.4473, 0.1274, 0.4179, 0.4374, 0.8402, 0.4492, 0.8675, 0.4434, 0.8692, 0.8362, 0.4086, 0.8356, 0.3336, 0.8663, 0.3334, 0.8663, 0.4085, 0.1245, 0.3896, 0.1274, 0.4179, 0.1215, 0.419, 0.1129, 0.3918, 0.8379, 0.4445, 0.8362, 0.4086, 0.8663, 0.4085, 0.8663, 0.4443, 0.1219, 0.3635, 0.1245, 0.3896, 0.1129, 0.3918, 0.105, 0.3667, 0.8408, 0.4777, 0.8379, 0.4445, 0.8663, 0.4443, 0.8663, 0.4777, 0.1195, 0.3406, 0.1219, 0.3635, 0.105, 0.3667, 0.0981, 0.3447, 0.8446, 0.5072, 0.8408, 0.4777, 0.8663, 0.4777, 0.8663, 0.5071, 0.1176, 0.3218, 0.1195, 0.3406, 0.0981, 0.3447, 0.0924, 0.3266, 0.8493, 0.5316, 0.8446, 0.5072, 0.8663, 0.5071, 0.8663, 0.5316, 0.8379, 0.2868, 0.8408, 0.266, 0.8663, 0.2659, 0.8663, 0.2867, 0.4492, 0.8971, 0.4545, 0.9229, 0.4374, 0.9245, 0.4374, 0.8982, 0.8362, 0.3096, 0.8379, 0.2868, 0.8663, 0.2867, 0.8663, 0.3095, 0.4434, 0.8692, 0.4492, 0.8971, 0.4374, 0.8982, 0.4374, 0.8698, 0.8356, 0.3336, 0.8362, 0.3096, 0.8663, 0.3095, 0.8663, 0.3334, 0.1274, 0.4179, 0.1305, 0.4473, 0.1215, 0.419, 0.4374, 0.8402, 0.4434, 0.8692, 0.4374, 0.8698, 0.2609, 0.3218, 0.3309, 0.3218, 0.3309, 0.4482, 0.2609, 0.4482, 0.93, 0.9241, 0.86, 0.9241, 0.86, 0.7977, 0.93, 0.7977, 0.1672, 0.08939, 0.0929, 0.1609, 0.0, 0.07151, 0.07432, 2.261e-08, 0.2415, 0.1609, 0.1672, 0.08939, 0.2601, 0.0, 0.3344, 0.07151, 0.2415, 0.1609, 0.1672, 0.2324, 0.0929, 0.1609, 0.1672, 0.08939, 0.7549, 0.8989, 0.7549, 0.7977, 0.86, 0.7977, 0.86, 0.8989, 0.5447, 0.0, 0.6498, 1.13e-08, 0.6498, 0.7411, 0.5447, 0.7411, 0.7549, 0.7411, 0.6498, 0.7411, 0.6498, 0.0, 0.7549, 0.0, 0.4395, 0.0, 0.5447, 0.0, 0.5447, 0.7411, 0.4395, 0.7411, 0.4395, 0.7411, 0.3344, 0.7411, 0.3344, 0.0, 0.4395, 0.0, 0.3309, 0.4482, 0.3309, 0.5494, 0.2609, 0.5494, 0.2609, 0.4482, 0.6455, 0.7411, 0.7506, 0.7411, 0.7506, 0.8675, 0.6455, 0.8675, 0.07002, 0.8388, 0.14, 0.8388, 0.14, 0.9652, 0.07002, 0.9652, 0.07002, 0.9652, 0.0, 0.9652, 0.0, 0.8388, 0.07002, 0.8388, 0.7505, 0.8675, 0.7505, 0.9686, 0.6805, 0.9686, 0.6805, 0.8675, 0.6455, 0.8675, 0.5404, 0.8675, 0.5404, 0.7411, 0.6455, 0.7411, 0.5404, 0.8675, 0.6104, 0.8675, 0.6104, 0.9939, 0.5404, 0.9939, 0.0929, 0.1609, 0.1672, 0.2324, 0.07432, 0.3218, 1.175e-08, 0.2503, 0.6104, 0.9686, 0.6104, 0.8675, 0.6805, 0.8675, 0.6805, 0.9686, 0.1672, 0.2324, 0.2415, 0.1609, 0.3344, 0.2503, 0.2601, 0.3218, 0.14, 0.8388, 0.21, 0.8388, 0.21, 0.9652, 0.14, 0.9652, 0.223, 0.5729, 0.3281, 0.5729, 0.3281, 0.6993, 0.223, 0.6993, 0.7549, 1.0, 0.7549, 0.8989, 0.8249, 0.8989, 0.8249, 1.0, 0.223, 0.8257, 0.293, 0.8257, 0.293, 0.9521, 0.223, 0.9521, 1.0, 0.9241, 0.93, 0.9241, 0.93, 0.7977, 1.0, 0.7977, 0.3281, 0.8257, 0.223, 0.8257, 0.223, 0.6993, 0.3281, 0.6993])
me_sphere.use_remesh_preserve_volume = False
me_sphere.use_remesh_preserve_attributes = False
me_sphere.use_mirror_vertex_groups = False
me_sphere.update()

# ---- objects
ob_sphere = bpy.data.objects.new('Sphere', me_sphere)

# ---- transforms, parenting, visibility, modifiers, constraints
ob_sphere.location = (0.0, 0.0, 0.0)
ob_sphere.lineart.crease_threshold = 0.0

# ---- collection membership
col_collection_1.objects.link(ob_sphere)

# ---- scene / render settings (as saved in the file)
scene.frame_start = 1; scene.frame_end = 250; scene.frame_set(1)
scene.render.engine = 'BLENDER_EEVEE_NEXT'
scene.render.resolution_percentage = 50
scene.render.dither_intensity = 0.0
scene.cycles.use_denoising = False
scene.cycles.samples = 10
scene.cycles.sampling_pattern = 'TABULATED_SOBOL'
scene.cycles.light_sampling_threshold = 0.0
scene.cycles.use_adaptive_sampling = False
scene.cycles.use_light_tree = False
scene.cycles.blur_glossy = 0.0
scene.cycles.pixel_filter_type = 'GAUSSIAN'
scene.cycles.sample_clamp_indirect = 0.0
scene.view_settings.view_transform = 'Standard'
bpy.context.view_layer.update()

# ---- added for rendering (the .blend has no active camera and no usable light): camera, sun
cam_auto = bpy.data.cameras.new('AutoCamera')
cam_auto.lens = 50.0
cam_auto.sensor_width = 36.0
cam_auto.clip_end = 1000.0
ob_auto_camera = bpy.data.objects.new('AutoCamera', cam_auto)
scene.collection.objects.link(ob_auto_camera)
ob_auto_camera.location = (6.02956, -7.23547, 7.80276)
ob_auto_camera.rotation_euler = (1.09748, -7.21219e-08, 0.694738)
scene.camera = ob_auto_camera
light_auto_sun = bpy.data.lights.new('AutoSun', 'SUN')
light_auto_sun.energy = 3.0
light_auto_sun.angle = 0.0523599
ob_auto_sun = bpy.data.objects.new('AutoSun', light_auto_sun)
scene.collection.objects.link(ob_auto_sun)
ob_auto_sun.rotation_euler = (0.872665, 0.174533, 0.523599)
bpy.context.view_layer.update()
